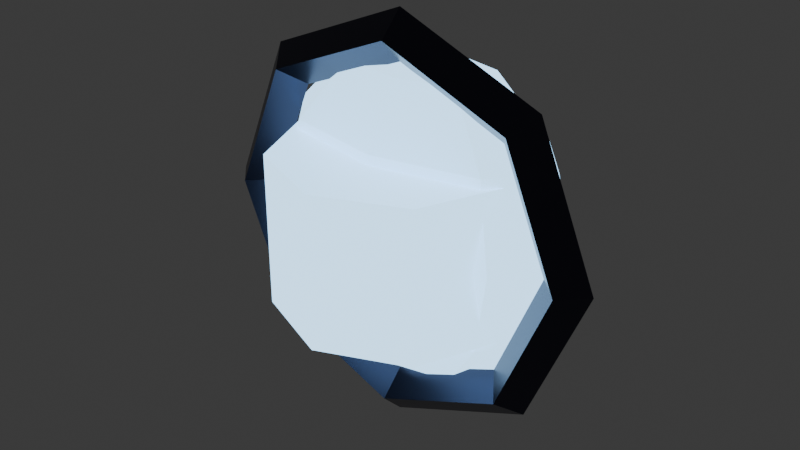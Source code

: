 # Source: enemy_shielded.blend  (saved by Blender 4.3.34; exported with 4.5.12 LTS)
import bpy
from mathutils import Matrix  # noqa: F401  (used for matrix-valued properties, if any)

bpy.ops.wm.read_factory_settings(use_empty=True)
scene = bpy.context.scene
scene.name = 'Scene'

# ---- collections
col_collection = bpy.data.collections.new('Collection'); scene.collection.children.link(col_collection)

# ---- materials (node trees are filled in below, after node groups)
mat_enemyguardian = bpy.data.materials.new('EnemyGuardian')
mat_darkmetal = bpy.data.materials.new('DarkMetal')

# ---- material node trees
mat_enemyguardian.use_nodes = True; mat_enemyguardian.node_tree.nodes.clear()
_N = mat_enemyguardian.node_tree.nodes; _L = mat_enemyguardian.node_tree.links
n0 = _N.new('ShaderNodeBsdfPrincipled'); n0.name = 'Principled BSDF'; n0.location = (10, 300)
n0.inputs[0].default_value = (0.3, 0.6, 1.0, 1.0)
n0.inputs[27].default_value = (0.4, 0.7, 1.0, 1.0)
n0.inputs[28].default_value = 2.5
n1 = _N.new('ShaderNodeOutputMaterial'); n1.name = 'Material Output'; n1.location = (300, 300)
_L.new(n0.outputs[0], n1.inputs[0])
n1.is_active_output = True
mat_darkmetal.use_nodes = True; mat_darkmetal.node_tree.nodes.clear()
_N = mat_darkmetal.node_tree.nodes; _L = mat_darkmetal.node_tree.links
n0 = _N.new('ShaderNodeBsdfPrincipled'); n0.name = 'Principled BSDF'; n0.location = (10, 300)
n0.inputs[0].default_value = (0.05, 0.05, 0.08, 1.0)
n0.inputs[1].default_value = 0.9
n0.inputs[2].default_value = 0.3
n1 = _N.new('ShaderNodeOutputMaterial'); n1.name = 'Material Output'; n1.location = (300, 300)
_L.new(n0.outputs[0], n1.inputs[0])
n1.is_active_output = True

# ---- world
world_world = bpy.data.worlds.new('World'); scene.world = world_world
world_world.use_nodes = True; world_world.node_tree.nodes.clear()
_N = world_world.node_tree.nodes; _L = world_world.node_tree.links
n0 = _N.new('ShaderNodeOutputWorld'); n0.name = 'World Output'; n0.location = (300, 300)
n1 = _N.new('ShaderNodeBackground'); n1.name = 'Background'; n1.location = (10, 300)
n1.inputs[0].default_value = (0.05088, 0.05088, 0.05088, 1.0)
_L.new(n1.outputs[0], n0.inputs[0])
n0.is_active_output = True
world_world.color = (0.05088, 0.05088, 0.05088)
world_world.sun_shadow_jitter_overblur = 0.0

# ---- meshes
me_cylinder_157 = bpy.data.meshes.new('Cylinder.157')
me_cylinder_157.from_pydata([(0.0, 0.2, -0.125), (0.0, 0.2, 0.125), (0.1414, 0.1414, -0.125), (0.1414, 0.1414, 0.125), (0.2, 0.0, -0.125), (0.2, 0.0, 0.125), (0.1414, -0.1414, -0.125), (0.1414, -0.1414, 0.125), (0.0, -0.2, -0.125), (0.0, -0.2, 0.125), (-0.1414, -0.1414, -0.125), (-0.1414, -0.1414, 0.125), (-0.2, 0.0, -0.125), (-0.2, 0.0, 0.125), (-0.1414, 0.1414, -0.125), (-0.1414, 0.1414, 0.125)], [], [(0, 1, 3, 2), (2, 3, 5, 4), (4, 5, 7, 6), (6, 7, 9, 8), (8, 9, 11, 10), (10, 11, 13, 12), (3, 1, 15, 13, 11, 9, 7, 5), (12, 13, 15, 14), (14, 15, 1, 0), (0, 2, 4, 6, 8, 10, 12, 14)])
_uv = me_cylinder_157.uv_layers.new(name='UVMap')
_uv.uv.foreach_set('vector', [1.0, 0.5, 1.0, 1.0, 0.875, 1.0, 0.875, 0.5, 0.875, 0.5, 0.875, 1.0, 0.75, 1.0, 0.75, 0.5, 0.75, 0.5, 0.75, 1.0, 0.625, 1.0, 0.625, 0.5, 0.625, 0.5, 0.625, 1.0, 0.5, 1.0, 0.5, 0.5, 0.5, 0.5, 0.5, 1.0, 0.375, 1.0, 0.375, 0.5, 0.375, 0.5, 0.375, 1.0, 0.25, 1.0, 0.25, 0.5, 0.4197, 0.4197, 0.25, 0.49, 0.08029, 0.4197, 0.01, 0.25, 0.08029, 0.08029, 0.25, 0.01, 0.4197, 0.08029, 0.49, 0.25, 0.25, 0.5, 0.25, 1.0, 0.125, 1.0, 0.125, 0.5, 0.125, 0.5, 0.125, 1.0, 0.0, 1.0, 0.0, 0.5, 0.75, 0.49, 0.9197, 0.4197, 0.99, 0.25, 0.9197, 0.08029, 0.75, 0.01, 0.5803, 0.08029, 0.51, 0.25, 0.5803, 0.4197])
me_cylinder_157.materials.append(mat_enemyguardian)
me_cylinder_157.update()
me_torus_086 = bpy.data.meshes.new('Torus.086')
me_torus_086.from_pydata([(0.34, 0.0, 0.0), (0.3, 0.0, 0.04), (0.26, 0.0, 4.899e-18), (0.3, 0.0, -0.04), (0.2404, 0.2404, 0.0), (0.2121, 0.2121, 0.04), (0.1838, 0.1838, 4.899e-18), (0.2121, 0.2121, -0.04), (2.567e-08, 0.34, 0.0), (2.265e-08, 0.3, 0.04), (1.963e-08, 0.26, 4.899e-18), (2.265e-08, 0.3, -0.04), (-0.2404, 0.2404, 0.0), (-0.2121, 0.2121, 0.04), (-0.1838, 0.1838, 4.899e-18), (-0.2121, 0.2121, -0.04), (-0.34, 2.972e-08, 0.0), (-0.3, 2.623e-08, 0.04), (-0.26, 2.273e-08, 4.899e-18), (-0.3, 2.623e-08, -0.04), (-0.2404, -0.2404, 0.0), (-0.2121, -0.2121, 0.04), (-0.1838, -0.1838, 4.899e-18), (-0.2121, -0.2121, -0.04), (2.567e-08, -0.34, 0.0), (2.265e-08, -0.3, 0.04), (1.963e-08, -0.26, 4.899e-18), (2.265e-08, -0.3, -0.04), (0.2404, -0.2404, 0.0), (0.2121, -0.2121, 0.04), (0.1838, -0.1838, 4.899e-18), (0.2121, -0.2121, -0.04)], [], [(0, 4, 5, 1), (1, 5, 6, 2), (2, 6, 7, 3), (3, 7, 4, 0), (4, 8, 9, 5), (5, 9, 10, 6), (6, 10, 11, 7), (7, 11, 8, 4), (8, 12, 13, 9), (9, 13, 14, 10), (10, 14, 15, 11), (11, 15, 12, 8), (12, 16, 17, 13), (13, 17, 18, 14), (14, 18, 19, 15), (15, 19, 16, 12), (16, 20, 21, 17), (17, 21, 22, 18), (18, 22, 23, 19), (19, 23, 20, 16), (20, 24, 25, 21), (21, 25, 26, 22), (22, 26, 27, 23), (23, 27, 24, 20), (24, 28, 29, 25), (25, 29, 30, 26), (26, 30, 31, 27), (27, 31, 28, 24), (28, 0, 1, 29), (29, 1, 2, 30), (30, 2, 3, 31), (31, 3, 0, 28)])
_uv = me_torus_086.uv_layers.new(name='UVMap')
_uv.uv.foreach_set('vector', [0.5, 0.5, 0.625, 0.5, 0.625, 0.75, 0.5, 0.75, 0.5, 0.75, 0.625, 0.75, 0.625, 1.0, 0.5, 1.0, 0.5, 0.0, 0.625, 0.0, 0.625, 0.25, 0.5, 0.25, 0.5, 0.25, 0.625, 0.25, 0.625, 0.5, 0.5, 0.5, 0.625, 0.5, 0.75, 0.5, 0.75, 0.75, 0.625, 0.75, 0.625, 0.75, 0.75, 0.75, 0.75, 1.0, 0.625, 1.0, 0.625, 0.0, 0.75, 0.0, 0.75, 0.25, 0.625, 0.25, 0.625, 0.25, 0.75, 0.25, 0.75, 0.5, 0.625, 0.5, 0.75, 0.5, 0.875, 0.5, 0.875, 0.75, 0.75, 0.75, 0.75, 0.75, 0.875, 0.75, 0.875, 1.0, 0.75, 1.0, 0.75, 0.0, 0.875, 0.0, 0.875, 0.25, 0.75, 0.25, 0.75, 0.25, 0.875, 0.25, 0.875, 0.5, 0.75, 0.5, 0.875, 0.5, 1.0, 0.5, 1.0, 0.75, 0.875, 0.75, 0.875, 0.75, 1.0, 0.75, 1.0, 1.0, 0.875, 1.0, 0.875, 0.0, 1.0, 0.0, 1.0, 0.25, 0.875, 0.25, 0.875, 0.25, 1.0, 0.25, 1.0, 0.5, 0.875, 0.5, 0.0, 0.5, 0.125, 0.5, 0.125, 0.75, 0.0, 0.75, 0.0, 0.75, 0.125, 0.75, 0.125, 1.0, 0.0, 1.0, 0.0, 0.0, 0.125, 0.0, 0.125, 0.25, 0.0, 0.25, 0.0, 0.25, 0.125, 0.25, 0.125, 0.5, 0.0, 0.5, 0.125, 0.5, 0.25, 0.5, 0.25, 0.75, 0.125, 0.75, 0.125, 0.75, 0.25, 0.75, 0.25, 1.0, 0.125, 1.0, 0.125, 0.0, 0.25, 0.0, 0.25, 0.25, 0.125, 0.25, 0.125, 0.25, 0.25, 0.25, 0.25, 0.5, 0.125, 0.5, 0.25, 0.5, 0.375, 0.5, 0.375, 0.75, 0.25, 0.75, 0.25, 0.75, 0.375, 0.75, 0.375, 1.0, 0.25, 1.0, 0.25, 0.0, 0.375, 0.0, 0.375, 0.25, 0.25, 0.25, 0.25, 0.25, 0.375, 0.25, 0.375, 0.5, 0.25, 0.5, 0.375, 0.5, 0.5, 0.5, 0.5, 0.75, 0.375, 0.75, 0.375, 0.75, 0.5, 0.75, 0.5, 1.0, 0.375, 1.0, 0.375, 0.0, 0.5, 0.0, 0.5, 0.25, 0.375, 0.25, 0.375, 0.25, 0.5, 0.25, 0.5, 0.5, 0.375, 0.5])
me_torus_086.materials.append(mat_darkmetal)
me_torus_086.update()
me_sphere_048 = bpy.data.meshes.new('Sphere.048')
me_sphere_048.from_pydata([(0.09899, 0.09899, 0.2425), (0.1715, 0.1715, 0.14), (0.198, 0.198, 0.0), (0.1715, 0.1715, -0.14), (0.09899, 0.09899, -0.2425), (0.14, 0.0, 0.2425), (0.2425, 0.0, 0.14), (0.28, 0.0, 0.0), (0.2425, 0.0, -0.14), (0.14, 0.0, -0.2425), (0.09899, -0.09899, 0.2425), (0.1715, -0.1715, 0.14), (0.198, -0.198, 0.0), (0.1715, -0.1715, -0.14), (0.09899, -0.09899, -0.2425), (0.0, -0.14, 0.2425), (0.0, -0.2425, 0.14), (0.0, -0.28, 0.0), (0.0, -0.2425, -0.14), (0.0, -0.14, -0.2425), (0.0, 0.0, 0.28), (-0.09899, -0.09899, 0.2425), (-0.1715, -0.1715, 0.14), (-0.198, -0.198, 0.0), (-0.1715, -0.1715, -0.14), (-0.09899, -0.09899, -0.2425), (0.0, 0.0, -0.28), (-0.14, 0.0, 0.2425), (-0.2425, 0.0, 0.14), (-0.28, 0.0, 0.0), (-0.2425, 0.0, -0.14), (-0.14, 0.0, -0.2425), (-0.09899, 0.09899, 0.2425), (-0.1715, 0.1715, 0.14), (-0.198, 0.198, 0.0), (-0.1715, 0.1715, -0.14), (-0.09899, 0.09899, -0.2425), (0.0, 0.14, 0.2425), (0.0, 0.2425, 0.14), (0.0, 0.28, 0.0), (0.0, 0.2425, -0.14), (0.0, 0.14, -0.2425)], [], [(39, 38, 1, 2), (37, 20, 0), (26, 41, 4), (40, 39, 2, 3), (38, 37, 0, 1), (41, 40, 3, 4), (26, 4, 9), (3, 2, 7, 8), (1, 0, 5, 6), (4, 3, 8, 9), (2, 1, 6, 7), (0, 20, 5), (26, 9, 14), (8, 7, 12, 13), (6, 5, 10, 11), (9, 8, 13, 14), (7, 6, 11, 12), (5, 20, 10), (13, 12, 17, 18), (11, 10, 15, 16), (14, 13, 18, 19), (12, 11, 16, 17), (10, 20, 15), (26, 14, 19), (16, 15, 21, 22), (19, 18, 24, 25), (17, 16, 22, 23), (15, 20, 21), (26, 19, 25), (18, 17, 23, 24), (25, 24, 30, 31), (23, 22, 28, 29), (21, 20, 27), (26, 25, 31), (24, 23, 29, 30), (22, 21, 27, 28), (31, 30, 35, 36), (29, 28, 33, 34), (27, 20, 32), (26, 31, 36), (30, 29, 34, 35), (28, 27, 32, 33), (36, 35, 40, 41), (34, 33, 38, 39), (32, 20, 37), (26, 36, 41), (35, 34, 39, 40), (33, 32, 37, 38)])
_uv = me_sphere_048.uv_layers.new(name='UVMap')
_uv.uv.foreach_set('vector', [0.75, 0.5, 0.75, 0.6667, 0.625, 0.6667, 0.625, 0.5, 0.75, 0.8333, 0.6875, 1.0, 0.625, 0.8333, 0.6875, 5.96e-08, 0.75, 0.1667, 0.625, 0.1667, 0.75, 0.3333, 0.75, 0.5, 0.625, 0.5, 0.625, 0.3333, 0.75, 0.6667, 0.75, 0.8333, 0.625, 0.8333, 0.625, 0.6667, 0.75, 0.1667, 0.75, 0.3333, 0.625, 0.3333, 0.625, 0.1667, 0.5625, 5.96e-08, 0.625, 0.1667, 0.5, 0.1667, 0.625, 0.3333, 0.625, 0.5, 0.5, 0.5, 0.5, 0.3333, 0.625, 0.6667, 0.625, 0.8333, 0.5, 0.8333, 0.5, 0.6667, 0.625, 0.1667, 0.625, 0.3333, 0.5, 0.3333, 0.5, 0.1667, 0.625, 0.5, 0.625, 0.6667, 0.5, 0.6667, 0.5, 0.5, 0.625, 0.8333, 0.5625, 1.0, 0.5, 0.8333, 0.4375, 5.96e-08, 0.5, 0.1667, 0.375, 0.1667, 0.5, 0.3333, 0.5, 0.5, 0.375, 0.5, 0.375, 0.3333, 0.5, 0.6667, 0.5, 0.8333, 0.375, 0.8333, 0.375, 0.6667, 0.5, 0.1667, 0.5, 0.3333, 0.375, 0.3333, 0.375, 0.1667, 0.5, 0.5, 0.5, 0.6667, 0.375, 0.6667, 0.375, 0.5, 0.5, 0.8333, 0.4375, 1.0, 0.375, 0.8333, 0.375, 0.3333, 0.375, 0.5, 0.25, 0.5, 0.25, 0.3333, 0.375, 0.6667, 0.375, 0.8333, 0.25, 0.8333, 0.25, 0.6667, 0.375, 0.1667, 0.375, 0.3333, 0.25, 0.3333, 0.25, 0.1667, 0.375, 0.5, 0.375, 0.6667, 0.25, 0.6667, 0.25, 0.5, 0.375, 0.8333, 0.3125, 1.0, 0.25, 0.8333, 0.3125, 5.96e-08, 0.375, 0.1667, 0.25, 0.1667, 0.25, 0.6667, 0.25, 0.8333, 0.125, 0.8333, 0.125, 0.6667, 0.25, 0.1667, 0.25, 0.3333, 0.125, 0.3333, 0.125, 0.1667, 0.25, 0.5, 0.25, 0.6667, 0.125, 0.6667, 0.125, 0.5, 0.25, 0.8333, 0.1875, 1.0, 0.125, 0.8333, 0.1875, 5.96e-08, 0.25, 0.1667, 0.125, 0.1667, 0.25, 0.3333, 0.25, 0.5, 0.125, 0.5, 0.125, 0.3333, 0.125, 0.1667, 0.125, 0.3333, 0.0, 0.3333, 0.0, 0.1667, 0.125, 0.5, 0.125, 0.6667, 0.0, 0.6667, 0.0, 0.5, 0.125, 0.8333, 0.0625, 1.0, 0.0, 0.8333, 0.0625, 5.96e-08, 0.125, 0.1667, 0.0, 0.1667, 0.125, 0.3333, 0.125, 0.5, 0.0, 0.5, 0.0, 0.3333, 0.125, 0.6667, 0.125, 0.8333, 0.0, 0.8333, 0.0, 0.6667, 1.0, 0.1667, 1.0, 0.3333, 0.875, 0.3333, 0.875, 0.1667, 1.0, 0.5, 1.0, 0.6667, 0.875, 0.6667, 0.875, 0.5, 1.0, 0.8333, 0.9375, 1.0, 0.875, 0.8333, 0.9375, 5.96e-08, 1.0, 0.1667, 0.875, 0.1667, 1.0, 0.3333, 1.0, 0.5, 0.875, 0.5, 0.875, 0.3333, 1.0, 0.6667, 1.0, 0.8333, 0.875, 0.8333, 0.875, 0.6667, 0.875, 0.1667, 0.875, 0.3333, 0.75, 0.3333, 0.75, 0.1667, 0.875, 0.5, 0.875, 0.6667, 0.75, 0.6667, 0.75, 0.5, 0.875, 0.8333, 0.8125, 1.0, 0.75, 0.8333, 0.8125, 5.96e-08, 0.875, 0.1667, 0.75, 0.1667, 0.875, 0.3333, 0.875, 0.5, 0.75, 0.5, 0.75, 0.3333, 0.875, 0.6667, 0.875, 0.8333, 0.75, 0.8333, 0.75, 0.6667])
me_sphere_048.materials.append(mat_enemyguardian)
me_sphere_048.update()

# ---- objects
ob_core = bpy.data.objects.new('Core', me_cylinder_157)
ob_shieldring = bpy.data.objects.new('ShieldRing', me_torus_086)
ob_shieldbubble = bpy.data.objects.new('ShieldBubble', me_sphere_048)

# ---- transforms, parenting, visibility, modifiers, constraints
ob_core.location = (0.0, 0.0, 0.0)
ob_shieldring.location = (0.0, 0.0, 0.0)
ob_shieldring.rotation_euler = (1.571, -0.0, 0.0)
ob_shieldbubble.location = (0.0, 0.05, 0.0)
ob_shieldbubble.scale = (1.0, 0.5, 1.0)

# ---- collection membership
col_collection.objects.link(ob_core)
col_collection.objects.link(ob_shieldring)
col_collection.objects.link(ob_shieldbubble)

# ---- scene / render settings (as saved in the file)
scene.frame_start = 1; scene.frame_end = 250; scene.frame_set(1)
scene.render.engine = 'BLENDER_EEVEE_NEXT'
bpy.context.view_layer.update()

# ---- added for rendering (the .blend has no active camera): camera
cam_auto = bpy.data.cameras.new('AutoCamera')
cam_auto.lens = 50.0
cam_auto.sensor_width = 36.0
cam_auto.clip_end = 1000.0
ob_auto_camera = bpy.data.objects.new('AutoCamera', cam_auto)
scene.collection.objects.link(ob_auto_camera)
ob_auto_camera.location = (0.963656, -1.15639, 0.770925)
ob_auto_camera.rotation_euler = (1.09748, -7.21219e-08, 0.694738)
scene.camera = ob_auto_camera
bpy.context.view_layer.update()
